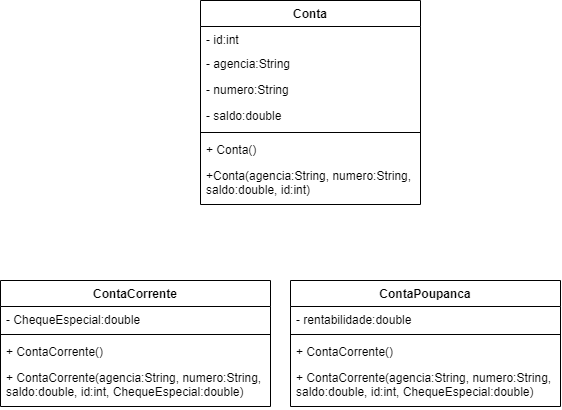

The diagram above was exported from draw.io. Its source (the exported page's mxGraphModel, read from the mxfile embedded in the PNG):
<mxGraphModel dx="659" dy="910" grid="1" gridSize="10" guides="1" tooltips="1" connect="1" arrows="1" fold="1" page="1" pageScale="1" pageWidth="827" pageHeight="1169" math="0" shadow="0">
  <root>
    <mxCell id="WIyWlLk6GJQsqaUBKTNV-0" />
    <mxCell id="WIyWlLk6GJQsqaUBKTNV-1" parent="WIyWlLk6GJQsqaUBKTNV-0" />
    <mxCell id="jcCxsUuBx_8vhes32eG8-4" value="Conta" style="swimlane;fontStyle=1;align=center;verticalAlign=top;childLayout=stackLayout;horizontal=1;startSize=26;horizontalStack=0;resizeParent=1;resizeParentMax=0;resizeLast=0;collapsible=1;marginBottom=0;" vertex="1" parent="WIyWlLk6GJQsqaUBKTNV-1">
      <mxGeometry x="250" y="60" width="220" height="204" as="geometry" />
    </mxCell>
    <mxCell id="jcCxsUuBx_8vhes32eG8-5" value="- id:int" style="text;strokeColor=none;fillColor=none;align=left;verticalAlign=top;spacingLeft=4;spacingRight=4;overflow=hidden;rotatable=0;points=[[0,0.5],[1,0.5]];portConstraint=eastwest;" vertex="1" parent="jcCxsUuBx_8vhes32eG8-4">
      <mxGeometry y="26" width="220" height="24" as="geometry" />
    </mxCell>
    <mxCell id="jcCxsUuBx_8vhes32eG8-8" value="- agencia:String" style="text;strokeColor=none;fillColor=none;align=left;verticalAlign=top;spacingLeft=4;spacingRight=4;overflow=hidden;rotatable=0;points=[[0,0.5],[1,0.5]];portConstraint=eastwest;" vertex="1" parent="jcCxsUuBx_8vhes32eG8-4">
      <mxGeometry y="50" width="220" height="26" as="geometry" />
    </mxCell>
    <mxCell id="jcCxsUuBx_8vhes32eG8-41" value="- numero:String" style="text;strokeColor=none;fillColor=none;align=left;verticalAlign=top;spacingLeft=4;spacingRight=4;overflow=hidden;rotatable=0;points=[[0,0.5],[1,0.5]];portConstraint=eastwest;" vertex="1" parent="jcCxsUuBx_8vhes32eG8-4">
      <mxGeometry y="76" width="220" height="26" as="geometry" />
    </mxCell>
    <mxCell id="jcCxsUuBx_8vhes32eG8-42" value="- saldo:double" style="text;strokeColor=none;fillColor=none;align=left;verticalAlign=top;spacingLeft=4;spacingRight=4;overflow=hidden;rotatable=0;points=[[0,0.5],[1,0.5]];portConstraint=eastwest;" vertex="1" parent="jcCxsUuBx_8vhes32eG8-4">
      <mxGeometry y="102" width="220" height="26" as="geometry" />
    </mxCell>
    <mxCell id="jcCxsUuBx_8vhes32eG8-6" value="" style="line;strokeWidth=1;fillColor=none;align=left;verticalAlign=middle;spacingTop=-1;spacingLeft=3;spacingRight=3;rotatable=0;labelPosition=right;points=[];portConstraint=eastwest;strokeColor=inherit;" vertex="1" parent="jcCxsUuBx_8vhes32eG8-4">
      <mxGeometry y="128" width="220" height="8" as="geometry" />
    </mxCell>
    <mxCell id="jcCxsUuBx_8vhes32eG8-7" value="+ Conta()" style="text;strokeColor=none;fillColor=none;align=left;verticalAlign=top;spacingLeft=4;spacingRight=4;overflow=hidden;rotatable=0;points=[[0,0.5],[1,0.5]];portConstraint=eastwest;" vertex="1" parent="jcCxsUuBx_8vhes32eG8-4">
      <mxGeometry y="136" width="220" height="26" as="geometry" />
    </mxCell>
    <mxCell id="jcCxsUuBx_8vhes32eG8-11" value="+Conta(agencia:String, numero:String,&#10;saldo:double, id:int)" style="text;strokeColor=none;fillColor=none;align=left;verticalAlign=top;spacingLeft=4;spacingRight=4;overflow=hidden;rotatable=0;points=[[0,0.5],[1,0.5]];portConstraint=eastwest;" vertex="1" parent="jcCxsUuBx_8vhes32eG8-4">
      <mxGeometry y="162" width="220" height="42" as="geometry" />
    </mxCell>
    <mxCell id="jcCxsUuBx_8vhes32eG8-43" value="ContaCorrente" style="swimlane;fontStyle=1;align=center;verticalAlign=top;childLayout=stackLayout;horizontal=1;startSize=26;horizontalStack=0;resizeParent=1;resizeParentMax=0;resizeLast=0;collapsible=1;marginBottom=0;" vertex="1" parent="WIyWlLk6GJQsqaUBKTNV-1">
      <mxGeometry x="50" y="340" width="270" height="126" as="geometry" />
    </mxCell>
    <mxCell id="jcCxsUuBx_8vhes32eG8-44" value="- ChequeEspecial:double" style="text;strokeColor=none;fillColor=none;align=left;verticalAlign=top;spacingLeft=4;spacingRight=4;overflow=hidden;rotatable=0;points=[[0,0.5],[1,0.5]];portConstraint=eastwest;" vertex="1" parent="jcCxsUuBx_8vhes32eG8-43">
      <mxGeometry y="26" width="270" height="24" as="geometry" />
    </mxCell>
    <mxCell id="jcCxsUuBx_8vhes32eG8-48" value="" style="line;strokeWidth=1;fillColor=none;align=left;verticalAlign=middle;spacingTop=-1;spacingLeft=3;spacingRight=3;rotatable=0;labelPosition=right;points=[];portConstraint=eastwest;strokeColor=inherit;" vertex="1" parent="jcCxsUuBx_8vhes32eG8-43">
      <mxGeometry y="50" width="270" height="8" as="geometry" />
    </mxCell>
    <mxCell id="jcCxsUuBx_8vhes32eG8-49" value="+ ContaCorrente()" style="text;strokeColor=none;fillColor=none;align=left;verticalAlign=top;spacingLeft=4;spacingRight=4;overflow=hidden;rotatable=0;points=[[0,0.5],[1,0.5]];portConstraint=eastwest;" vertex="1" parent="jcCxsUuBx_8vhes32eG8-43">
      <mxGeometry y="58" width="270" height="26" as="geometry" />
    </mxCell>
    <mxCell id="jcCxsUuBx_8vhes32eG8-50" value="+ ContaCorrente(agencia:String, numero:String,&#10;saldo:double, id:int, ChequeEspecial:double)" style="text;strokeColor=none;fillColor=none;align=left;verticalAlign=top;spacingLeft=4;spacingRight=4;overflow=hidden;rotatable=0;points=[[0,0.5],[1,0.5]];portConstraint=eastwest;" vertex="1" parent="jcCxsUuBx_8vhes32eG8-43">
      <mxGeometry y="84" width="270" height="42" as="geometry" />
    </mxCell>
    <mxCell id="jcCxsUuBx_8vhes32eG8-51" value="ContaPoupanca" style="swimlane;fontStyle=1;align=center;verticalAlign=top;childLayout=stackLayout;horizontal=1;startSize=26;horizontalStack=0;resizeParent=1;resizeParentMax=0;resizeLast=0;collapsible=1;marginBottom=0;" vertex="1" parent="WIyWlLk6GJQsqaUBKTNV-1">
      <mxGeometry x="340" y="340" width="270" height="126" as="geometry" />
    </mxCell>
    <mxCell id="jcCxsUuBx_8vhes32eG8-52" value="- rentabilidade:double" style="text;strokeColor=none;fillColor=none;align=left;verticalAlign=top;spacingLeft=4;spacingRight=4;overflow=hidden;rotatable=0;points=[[0,0.5],[1,0.5]];portConstraint=eastwest;" vertex="1" parent="jcCxsUuBx_8vhes32eG8-51">
      <mxGeometry y="26" width="270" height="24" as="geometry" />
    </mxCell>
    <mxCell id="jcCxsUuBx_8vhes32eG8-53" value="" style="line;strokeWidth=1;fillColor=none;align=left;verticalAlign=middle;spacingTop=-1;spacingLeft=3;spacingRight=3;rotatable=0;labelPosition=right;points=[];portConstraint=eastwest;strokeColor=inherit;" vertex="1" parent="jcCxsUuBx_8vhes32eG8-51">
      <mxGeometry y="50" width="270" height="8" as="geometry" />
    </mxCell>
    <mxCell id="jcCxsUuBx_8vhes32eG8-54" value="+ ContaCorrente()" style="text;strokeColor=none;fillColor=none;align=left;verticalAlign=top;spacingLeft=4;spacingRight=4;overflow=hidden;rotatable=0;points=[[0,0.5],[1,0.5]];portConstraint=eastwest;" vertex="1" parent="jcCxsUuBx_8vhes32eG8-51">
      <mxGeometry y="58" width="270" height="26" as="geometry" />
    </mxCell>
    <mxCell id="jcCxsUuBx_8vhes32eG8-55" value="+ ContaCorrente(agencia:String, numero:String,&#10;saldo:double, id:int, ChequeEspecial:double)" style="text;strokeColor=none;fillColor=none;align=left;verticalAlign=top;spacingLeft=4;spacingRight=4;overflow=hidden;rotatable=0;points=[[0,0.5],[1,0.5]];portConstraint=eastwest;" vertex="1" parent="jcCxsUuBx_8vhes32eG8-51">
      <mxGeometry y="84" width="270" height="42" as="geometry" />
    </mxCell>
  </root>
</mxGraphModel>